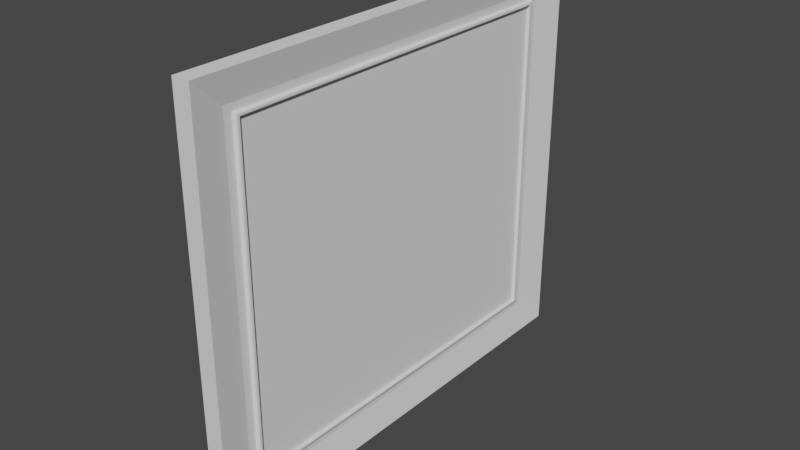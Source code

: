 # Source: portrait.blend  (saved by Blender 2.91.10; exported with 4.5.12 LTS)
import bpy
from mathutils import Matrix  # noqa: F401  (used for matrix-valued properties, if any)

bpy.ops.wm.read_factory_settings(use_empty=True)
scene = bpy.context.scene
scene.name = 'Scene'

# ---- collections
col_collection = bpy.data.collections.new('Collection'); scene.collection.children.link(col_collection)

# ---- world
world_world = bpy.data.worlds.new('World'); scene.world = world_world
world_world.use_nodes = True; world_world.node_tree.nodes.clear()
_N = world_world.node_tree.nodes; _L = world_world.node_tree.links
n0 = _N.new('ShaderNodeOutputWorld'); n0.name = 'World Output'; n0.location = (300, 300)
n1 = _N.new('ShaderNodeBackground'); n1.name = 'Background'; n1.location = (10, 300)
n1.inputs[0].default_value = (0.05088, 0.05088, 0.05088, 1.0)
_L.new(n1.outputs[0], n0.inputs[0])
n0.is_active_output = True
world_world.color = (0.05088, 0.05088, 0.05088)
world_world.use_sun_shadow = False
world_world.sun_shadow_jitter_overblur = 0.0

# ---- meshes
me_cube_001 = bpy.data.meshes.new('Cube.001')
me_cube_001.from_pydata([(-0.1108, -2.891, -2.527), (-0.1108, -2.891, 2.527), (-0.1108, 2.891, -2.527), (-0.1108, 2.891, 2.527), (0.02572, -2.318, -2.026), (0.02572, -2.318, 2.026), (0.02572, 2.318, -2.026), (0.02572, 2.318, 2.026), (0.1108, 2.891, 2.527), (0.1108, 2.891, -2.527), (0.1108, -2.891, -2.527), (0.1108, -2.891, 2.527), (0.02572, 2.472, 2.161), (0.02572, 2.472, -2.161), (0.02572, -2.472, -2.161), (0.02572, -2.472, 2.161), (0.02572, 2.368, 2.07), (0.02572, 2.368, -2.07), (0.02572, -2.368, -2.07), (0.02572, -2.368, 2.07), (0.06749, 2.318, 2.026), (0.06749, 2.318, -2.026), (0.06749, -2.318, -2.026), (0.06749, -2.318, 2.026), (0.04192, 2.368, 2.07), (0.06749, 2.341, 2.046), (0.05471, 2.364, 2.066), (0.06407, 2.354, 2.058), (0.06749, 2.341, -2.046), (0.04192, 2.368, -2.07), (0.06407, 2.354, -2.058), (0.05471, 2.364, -2.066), (0.06749, -2.341, -2.046), (0.04192, -2.368, -2.07), (0.06407, -2.354, -2.058), (0.05471, -2.364, -2.066), (0.04192, -2.368, 2.07), (0.06749, -2.341, 2.046), (0.05471, -2.364, 2.066), (0.06407, -2.354, 2.058)], [], [(0, 1, 3, 2), (2, 3, 8, 9), (6, 7, 5, 4), (10, 11, 1, 0), (2, 9, 10, 0), (8, 3, 1, 11), (12, 13, 9, 8), (13, 14, 10, 9), (15, 12, 8, 11), (14, 15, 11, 10), (16, 17, 13, 12), (17, 18, 14, 13), (19, 16, 12, 15), (18, 19, 15, 14), (7, 6, 21, 20), (5, 7, 20, 23), (21, 22, 32, 28), (22, 23, 37, 32), (16, 19, 36, 24), (19, 18, 33, 36), (20, 21, 28, 25), (18, 17, 29, 33), (4, 5, 23, 22), (23, 20, 25, 37), (6, 4, 22, 21), (25, 28, 30, 27), (27, 30, 31, 26), (26, 31, 29, 24), (33, 29, 31, 35), (35, 31, 30, 34), (34, 30, 28, 32), (24, 36, 38, 26), (26, 38, 39, 27), (27, 39, 37, 25), (36, 33, 35, 38), (38, 35, 34, 39), (39, 34, 32, 37), (17, 16, 24, 29)])
_uv = me_cube_001.uv_layers.new(name='UVMap')
_uv.uv.foreach_set('vector', [0.375, 0.0, 0.625, 0.0, 0.625, 0.25, 0.375, 0.25, 0.375, 0.25, 0.625, 0.25, 0.625, 0.5, 0.375, 0.5, 0.3998, 0.5248, 0.6002, 0.5248, 0.6002, 0.7252, 0.3998, 0.7252, 0.375, 0.75, 0.625, 0.75, 0.625, 1.0, 0.375, 1.0, 0.125, 0.5, 0.375, 0.5, 0.375, 0.75, 0.125, 0.75, 0.625, 0.5, 0.875, 0.5, 0.875, 0.75, 0.625, 0.75, 0.6069, 0.5181, 0.3931, 0.5181, 0.375, 0.5, 0.625, 0.5, 0.3931, 0.5181, 0.3931, 0.7319, 0.375, 0.75, 0.375, 0.5, 0.6069, 0.7319, 0.6069, 0.5181, 0.625, 0.5, 0.625, 0.75, 0.3931, 0.7319, 0.6069, 0.7319, 0.625, 0.75, 0.375, 0.75, 0.6024, 0.5226, 0.3976, 0.5226, 0.3931, 0.5181, 0.6069, 0.5181, 0.3976, 0.5226, 0.3976, 0.7274, 0.3931, 0.7319, 0.3931, 0.5181, 0.6024, 0.7274, 0.6024, 0.5226, 0.6069, 0.5181, 0.6069, 0.7319, 0.3976, 0.7274, 0.6024, 0.7274, 0.6069, 0.7319, 0.3931, 0.7319, 0.6002, 0.5248, 0.3998, 0.5248, 0.3998, 0.5248, 0.6002, 0.5248, 0.6002, 0.7252, 0.6002, 0.5248, 0.6002, 0.5248, 0.6002, 0.7252, 0.3998, 0.5248, 0.3998, 0.7252, 0.3988, 0.7262, 0.3988, 0.5238, 0.3998, 0.7252, 0.6002, 0.7252, 0.6012, 0.7262, 0.3988, 0.7262, 0.6024, 0.5226, 0.6024, 0.7274, 0.6024, 0.7274, 0.6024, 0.5226, 0.6024, 0.7274, 0.3976, 0.7274, 0.3976, 0.7274, 0.6024, 0.7274, 0.6002, 0.5248, 0.3998, 0.5248, 0.3988, 0.5238, 0.6012, 0.5238, 0.3976, 0.7274, 0.3976, 0.5226, 0.3976, 0.5226, 0.3976, 0.7274, 0.3998, 0.7252, 0.6002, 0.7252, 0.6002, 0.7252, 0.3998, 0.7252, 0.6002, 0.7252, 0.6002, 0.5248, 0.6012, 0.5238, 0.6012, 0.7262, 0.3998, 0.5248, 0.3998, 0.7252, 0.3998, 0.7252, 0.3998, 0.5248, 0.6012, 0.5238, 0.3988, 0.5238, 0.3982, 0.5232, 0.6018, 0.5232, 0.6018, 0.5232, 0.3982, 0.5232, 0.3977, 0.5227, 0.6023, 0.5227, 0.6023, 0.5227, 0.3977, 0.5227, 0.3976, 0.5226, 0.6024, 0.5226, 0.3976, 0.7274, 0.3976, 0.5226, 0.3977, 0.5227, 0.3977, 0.7273, 0.3977, 0.7273, 0.3977, 0.5227, 0.3982, 0.5232, 0.3982, 0.7268, 0.3982, 0.7268, 0.3982, 0.5232, 0.3988, 0.5238, 0.3988, 0.7262, 0.6024, 0.5226, 0.6024, 0.7274, 0.6023, 0.7273, 0.6023, 0.5227, 0.6023, 0.5227, 0.6023, 0.7273, 0.6018, 0.7268, 0.6018, 0.5232, 0.6018, 0.5232, 0.6018, 0.7268, 0.6012, 0.7262, 0.6012, 0.5238, 0.6024, 0.7274, 0.3976, 0.7274, 0.3977, 0.7273, 0.6023, 0.7273, 0.6023, 0.7273, 0.3977, 0.7273, 0.3982, 0.7268, 0.6018, 0.7268, 0.6018, 0.7268, 0.3982, 0.7268, 0.3988, 0.7262, 0.6012, 0.7262, 0.3976, 0.5226, 0.6024, 0.5226, 0.6024, 0.5226, 0.3976, 0.5226])
me_cube_001.use_remesh_fix_poles = True
me_cube_001.use_remesh_preserve_attributes = False
me_cube_001.use_mirror_vertex_groups = False
me_cube_001.update()

# ---- objects
ob_cube = bpy.data.objects.new('Cube', me_cube_001)

# ---- transforms, parenting, visibility, modifiers, constraints
ob_cube.location = (0.0, 0.0, 0.0)
ob_cube.lineart.crease_threshold = 0.0

# ---- collection membership
col_collection.objects.link(ob_cube)

# ---- scene / render settings (as saved in the file)
scene.frame_start = 1; scene.frame_end = 250; scene.frame_set(1)
scene.render.engine = 'BLENDER_EEVEE_NEXT'
scene.cycles.use_denoising = False
scene.cycles.samples = 128
scene.cycles.sampling_pattern = 'TABULATED_SOBOL'
scene.cycles.use_adaptive_sampling = False
scene.cycles.use_light_tree = False
scene.view_settings.view_transform = 'Filmic'
bpy.context.view_layer.update()

# ---- added for rendering (the .blend has no active camera and no usable light): camera, sun
cam_auto = bpy.data.cameras.new('AutoCamera')
cam_auto.lens = 50.0
cam_auto.sensor_width = 36.0
cam_auto.clip_end = 1000.0
ob_auto_camera = bpy.data.objects.new('AutoCamera', cam_auto)
scene.collection.objects.link(ob_auto_camera)
ob_auto_camera.location = (7.1075, -8.52901, 5.686)
ob_auto_camera.rotation_euler = (1.09748, -7.21219e-08, 0.694738)
scene.camera = ob_auto_camera
light_auto_sun = bpy.data.lights.new('AutoSun', 'SUN')
light_auto_sun.energy = 3.0
light_auto_sun.angle = 0.0523599
ob_auto_sun = bpy.data.objects.new('AutoSun', light_auto_sun)
scene.collection.objects.link(ob_auto_sun)
ob_auto_sun.rotation_euler = (0.872665, 0.174533, 0.523599)
bpy.context.view_layer.update()
